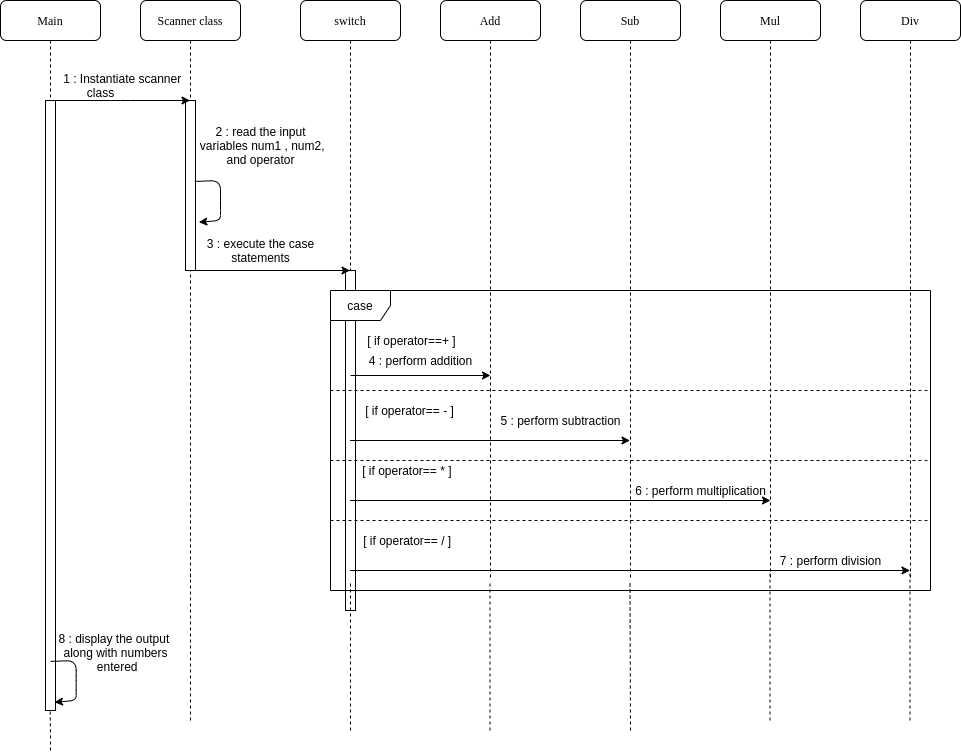

The diagram above was exported from draw.io. Its source (the exported page's mxGraphModel, read from the mxfile embedded in the PNG):
<mxGraphModel dx="977" dy="479" grid="1" gridSize="10" guides="1" tooltips="1" connect="1" arrows="1" fold="1" page="1" pageScale="1" pageWidth="1100" pageHeight="850" background="#ffffff" math="0" shadow="0">
  <root>
    <mxCell id="0" />
    <mxCell id="1" parent="0" />
    <mxCell id="7baba1c4bc27f4b0-2" value="Scanner class" style="shape=umlLifeline;perimeter=lifelinePerimeter;whiteSpace=wrap;html=1;container=1;collapsible=0;recursiveResize=0;outlineConnect=0;rounded=1;shadow=0;comic=0;labelBackgroundColor=none;strokeWidth=1;fontFamily=Verdana;fontSize=12;align=center;" parent="1" vertex="1">
      <mxGeometry x="240" y="80" width="100" height="580" as="geometry" />
    </mxCell>
    <mxCell id="Og5MX6bwOJ15CTV83CTX-46" value="" style="html=1;points=[];perimeter=orthogonalPerimeter;" parent="7baba1c4bc27f4b0-2" vertex="1">
      <mxGeometry x="45" y="100" width="10" height="170" as="geometry" />
    </mxCell>
    <mxCell id="Og5MX6bwOJ15CTV83CTX-5" value="" style="endArrow=classic;html=1;exitX=0.933;exitY=0.476;exitDx=0;exitDy=0;exitPerimeter=0;entryX=1.333;entryY=0.716;entryDx=0;entryDy=0;entryPerimeter=0;" parent="7baba1c4bc27f4b0-2" target="Og5MX6bwOJ15CTV83CTX-46" edge="1">
      <mxGeometry width="50" height="50" relative="1" as="geometry">
        <mxPoint x="54.32999999999993" y="180.91999999999996" as="sourcePoint" />
        <mxPoint x="70" y="220" as="targetPoint" />
        <Array as="points">
          <mxPoint x="80" y="180" />
          <mxPoint x="80" y="200" />
          <mxPoint x="80" y="220" />
        </Array>
      </mxGeometry>
    </mxCell>
    <mxCell id="7baba1c4bc27f4b0-3" value="switch" style="shape=umlLifeline;perimeter=lifelinePerimeter;whiteSpace=wrap;html=1;container=1;collapsible=0;recursiveResize=0;outlineConnect=0;rounded=1;shadow=0;comic=0;labelBackgroundColor=none;strokeWidth=1;fontFamily=Verdana;fontSize=12;align=center;" parent="1" vertex="1">
      <mxGeometry x="400" y="80" width="100" height="610" as="geometry" />
    </mxCell>
    <mxCell id="Og5MX6bwOJ15CTV83CTX-47" value="" style="html=1;points=[];perimeter=orthogonalPerimeter;" parent="7baba1c4bc27f4b0-3" vertex="1">
      <mxGeometry x="45" y="270" width="10" height="340" as="geometry" />
    </mxCell>
    <mxCell id="7baba1c4bc27f4b0-4" value="Add" style="shape=umlLifeline;perimeter=lifelinePerimeter;whiteSpace=wrap;html=1;container=1;collapsible=0;recursiveResize=0;outlineConnect=0;rounded=1;shadow=0;comic=0;labelBackgroundColor=none;strokeWidth=1;fontFamily=Verdana;fontSize=12;align=center;" parent="1" vertex="1">
      <mxGeometry x="540" y="80" width="100" height="580" as="geometry" />
    </mxCell>
    <mxCell id="7baba1c4bc27f4b0-5" value="Sub" style="shape=umlLifeline;perimeter=lifelinePerimeter;whiteSpace=wrap;html=1;container=1;collapsible=0;recursiveResize=0;outlineConnect=0;rounded=1;shadow=0;comic=0;labelBackgroundColor=none;strokeWidth=1;fontFamily=Verdana;fontSize=12;align=center;" parent="1" vertex="1">
      <mxGeometry x="680" y="80" width="100" height="580" as="geometry" />
    </mxCell>
    <mxCell id="7baba1c4bc27f4b0-6" value="Mul" style="shape=umlLifeline;perimeter=lifelinePerimeter;whiteSpace=wrap;html=1;container=1;collapsible=0;recursiveResize=0;outlineConnect=0;rounded=1;shadow=0;comic=0;labelBackgroundColor=none;strokeWidth=1;fontFamily=Verdana;fontSize=12;align=center;" parent="1" vertex="1">
      <mxGeometry x="820" y="80" width="100" height="580" as="geometry" />
    </mxCell>
    <mxCell id="7baba1c4bc27f4b0-7" value="Div" style="shape=umlLifeline;perimeter=lifelinePerimeter;whiteSpace=wrap;html=1;container=1;collapsible=0;recursiveResize=0;outlineConnect=0;rounded=1;shadow=0;comic=0;labelBackgroundColor=none;strokeWidth=1;fontFamily=Verdana;fontSize=12;align=center;" parent="1" vertex="1">
      <mxGeometry x="960" y="80" width="100" height="580" as="geometry" />
    </mxCell>
    <mxCell id="7baba1c4bc27f4b0-8" value="Main" style="shape=umlLifeline;perimeter=lifelinePerimeter;whiteSpace=wrap;html=1;container=1;collapsible=0;recursiveResize=0;outlineConnect=0;rounded=1;shadow=0;comic=0;labelBackgroundColor=none;strokeWidth=1;fontFamily=Verdana;fontSize=12;align=center;" parent="1" vertex="1">
      <mxGeometry x="100" y="80" width="100" height="710" as="geometry" />
    </mxCell>
    <mxCell id="Og5MX6bwOJ15CTV83CTX-3" value="" style="html=1;points=[];perimeter=orthogonalPerimeter;" parent="7baba1c4bc27f4b0-8" vertex="1">
      <mxGeometry x="45" y="100" width="10" height="610" as="geometry" />
    </mxCell>
    <mxCell id="Og5MX6bwOJ15CTV83CTX-1" value="" style="endArrow=classic;html=1;" parent="1" source="7baba1c4bc27f4b0-8" target="7baba1c4bc27f4b0-2" edge="1">
      <mxGeometry width="50" height="50" relative="1" as="geometry">
        <mxPoint x="160" y="190" as="sourcePoint" />
        <mxPoint x="210" y="140" as="targetPoint" />
        <Array as="points">
          <mxPoint x="220" y="180" />
        </Array>
      </mxGeometry>
    </mxCell>
    <mxCell id="Og5MX6bwOJ15CTV83CTX-2" value="&amp;nbsp; &amp;nbsp; &amp;nbsp; &amp;nbsp; &amp;nbsp; &amp;nbsp; &amp;nbsp; 1 : Instantiate scanner &lt;br&gt;class" style="text;html=1;align=center;verticalAlign=middle;resizable=0;points=[];autosize=1;" parent="1" vertex="1">
      <mxGeometry x="110" y="150" width="180" height="30" as="geometry" />
    </mxCell>
    <mxCell id="Og5MX6bwOJ15CTV83CTX-7" value="2 : read the input&lt;br&gt;&amp;nbsp;variables num1 , num2,&lt;br&gt;&amp;nbsp;and operator&amp;nbsp;" style="text;html=1;align=center;verticalAlign=middle;resizable=0;points=[];autosize=1;rotation=0;" parent="1" vertex="1">
      <mxGeometry x="290" y="200" width="140" height="50" as="geometry" />
    </mxCell>
    <mxCell id="Og5MX6bwOJ15CTV83CTX-10" value="" style="endArrow=classic;html=1;" parent="1" target="7baba1c4bc27f4b0-3" edge="1">
      <mxGeometry width="50" height="50" relative="1" as="geometry">
        <mxPoint x="290" y="350" as="sourcePoint" />
        <mxPoint x="340" y="300" as="targetPoint" />
      </mxGeometry>
    </mxCell>
    <mxCell id="Og5MX6bwOJ15CTV83CTX-11" value="3 : execute the case&lt;br&gt;statements" style="text;html=1;align=center;verticalAlign=middle;resizable=0;points=[];autosize=1;direction=east;" parent="1" vertex="1">
      <mxGeometry x="300" y="315" width="120" height="30" as="geometry" />
    </mxCell>
    <mxCell id="Og5MX6bwOJ15CTV83CTX-14" value="case" style="shape=umlFrame;whiteSpace=wrap;html=1;" parent="1" vertex="1">
      <mxGeometry x="430" y="370" width="600" height="300" as="geometry" />
    </mxCell>
    <mxCell id="Og5MX6bwOJ15CTV83CTX-15" value="" style="endArrow=none;dashed=1;html=1;" parent="1" edge="1">
      <mxGeometry width="50" height="50" relative="1" as="geometry">
        <mxPoint x="430" y="470" as="sourcePoint" />
        <mxPoint x="1030" y="470" as="targetPoint" />
        <Array as="points">
          <mxPoint x="1030" y="470" />
        </Array>
      </mxGeometry>
    </mxCell>
    <mxCell id="Og5MX6bwOJ15CTV83CTX-16" value="" style="endArrow=none;dashed=1;html=1;" parent="1" edge="1">
      <mxGeometry width="50" height="50" relative="1" as="geometry">
        <mxPoint x="430" y="540" as="sourcePoint" />
        <mxPoint x="1030" y="540" as="targetPoint" />
        <Array as="points">
          <mxPoint x="1030" y="540" />
        </Array>
      </mxGeometry>
    </mxCell>
    <mxCell id="Og5MX6bwOJ15CTV83CTX-17" value="" style="endArrow=none;dashed=1;html=1;" parent="1" edge="1">
      <mxGeometry width="50" height="50" relative="1" as="geometry">
        <mxPoint x="430" y="600" as="sourcePoint" />
        <mxPoint x="1030" y="600" as="targetPoint" />
        <Array as="points">
          <mxPoint x="1030" y="600" />
        </Array>
      </mxGeometry>
    </mxCell>
    <mxCell id="Og5MX6bwOJ15CTV83CTX-19" value="[ if operator==+ ]" style="text;html=1;align=center;verticalAlign=middle;resizable=0;points=[];autosize=1;rotation=0;" parent="1" vertex="1">
      <mxGeometry x="461" y="410" width="100" height="20" as="geometry" />
    </mxCell>
    <mxCell id="Og5MX6bwOJ15CTV83CTX-21" value="4 : perform addition" style="text;html=1;align=center;verticalAlign=middle;resizable=0;points=[];autosize=1;rotation=0;" parent="1" vertex="1">
      <mxGeometry x="460" y="430" width="120" height="20" as="geometry" />
    </mxCell>
    <mxCell id="Og5MX6bwOJ15CTV83CTX-22" value="" style="endArrow=classic;html=1;" parent="1" edge="1">
      <mxGeometry width="50" height="50" relative="1" as="geometry">
        <mxPoint x="450" y="455" as="sourcePoint" />
        <mxPoint x="590" y="455" as="targetPoint" />
      </mxGeometry>
    </mxCell>
    <mxCell id="Og5MX6bwOJ15CTV83CTX-23" value="[ if operator== - ]" style="text;html=1;align=center;verticalAlign=middle;resizable=0;points=[];autosize=1;rotation=0;" parent="1" vertex="1">
      <mxGeometry x="459" y="480" width="100" height="20" as="geometry" />
    </mxCell>
    <mxCell id="Og5MX6bwOJ15CTV83CTX-24" value="&amp;nbsp; &amp;nbsp; [ if operator== / ]" style="text;html=1;align=center;verticalAlign=middle;resizable=0;points=[];autosize=1;rotation=0;" parent="1" vertex="1">
      <mxGeometry x="440" y="610" width="120" height="20" as="geometry" />
    </mxCell>
    <mxCell id="Og5MX6bwOJ15CTV83CTX-25" value="&amp;nbsp; &amp;nbsp; &amp;nbsp;[ if operator== * ]" style="text;html=1;align=center;verticalAlign=middle;resizable=0;points=[];autosize=1;rotation=0;" parent="1" vertex="1">
      <mxGeometry x="438" y="540" width="120" height="20" as="geometry" />
    </mxCell>
    <mxCell id="Og5MX6bwOJ15CTV83CTX-26" value="" style="endArrow=none;dashed=1;html=1;" parent="1" edge="1">
      <mxGeometry width="50" height="50" relative="1" as="geometry">
        <mxPoint x="450" y="810" as="sourcePoint" />
        <mxPoint x="450" y="660" as="targetPoint" />
      </mxGeometry>
    </mxCell>
    <mxCell id="Og5MX6bwOJ15CTV83CTX-27" value="" style="endArrow=none;dashed=1;html=1;" parent="1" edge="1">
      <mxGeometry width="50" height="50" relative="1" as="geometry">
        <mxPoint x="869.5" y="800" as="sourcePoint" />
        <mxPoint x="869.5" y="650" as="targetPoint" />
      </mxGeometry>
    </mxCell>
    <mxCell id="Og5MX6bwOJ15CTV83CTX-28" value="" style="endArrow=none;dashed=1;html=1;" parent="1" edge="1">
      <mxGeometry width="50" height="50" relative="1" as="geometry">
        <mxPoint x="730" y="810" as="sourcePoint" />
        <mxPoint x="729.5" y="660" as="targetPoint" />
      </mxGeometry>
    </mxCell>
    <mxCell id="Og5MX6bwOJ15CTV83CTX-29" value="" style="endArrow=none;dashed=1;html=1;" parent="1" edge="1">
      <mxGeometry width="50" height="50" relative="1" as="geometry">
        <mxPoint x="589.5" y="810" as="sourcePoint" />
        <mxPoint x="589.5" y="660" as="targetPoint" />
      </mxGeometry>
    </mxCell>
    <mxCell id="Og5MX6bwOJ15CTV83CTX-30" value="" style="endArrow=none;dashed=1;html=1;" parent="1" edge="1">
      <mxGeometry width="50" height="50" relative="1" as="geometry">
        <mxPoint x="1009.5" y="800" as="sourcePoint" />
        <mxPoint x="1009.5" y="650" as="targetPoint" />
      </mxGeometry>
    </mxCell>
    <mxCell id="Og5MX6bwOJ15CTV83CTX-36" value="" style="endArrow=classic;html=1;" parent="1" edge="1">
      <mxGeometry width="50" height="50" relative="1" as="geometry">
        <mxPoint x="449.5" y="580" as="sourcePoint" />
        <mxPoint x="870" y="580" as="targetPoint" />
      </mxGeometry>
    </mxCell>
    <mxCell id="Og5MX6bwOJ15CTV83CTX-38" value="" style="endArrow=classic;html=1;" parent="1" edge="1">
      <mxGeometry width="50" height="50" relative="1" as="geometry">
        <mxPoint x="449.5" y="650" as="sourcePoint" />
        <mxPoint x="1009.5" y="650" as="targetPoint" />
      </mxGeometry>
    </mxCell>
    <mxCell id="Og5MX6bwOJ15CTV83CTX-40" value="" style="endArrow=classic;html=1;" parent="1" edge="1">
      <mxGeometry width="50" height="50" relative="1" as="geometry">
        <mxPoint x="449.5" y="520" as="sourcePoint" />
        <mxPoint x="729.5" y="520" as="targetPoint" />
      </mxGeometry>
    </mxCell>
    <mxCell id="Og5MX6bwOJ15CTV83CTX-41" value="5 : perform subtraction" style="text;html=1;align=center;verticalAlign=middle;resizable=0;points=[];autosize=1;rotation=0;" parent="1" vertex="1">
      <mxGeometry x="590" y="490" width="140" height="20" as="geometry" />
    </mxCell>
    <mxCell id="Og5MX6bwOJ15CTV83CTX-42" value="6 : perform multiplication" style="text;html=1;align=center;verticalAlign=middle;resizable=0;points=[];autosize=1;rotation=0;" parent="1" vertex="1">
      <mxGeometry x="725" y="560" width="150" height="20" as="geometry" />
    </mxCell>
    <mxCell id="Og5MX6bwOJ15CTV83CTX-43" value="7 : perform division" style="text;html=1;align=center;verticalAlign=middle;resizable=0;points=[];autosize=1;rotation=0;" parent="1" vertex="1">
      <mxGeometry x="870" y="630" width="120" height="20" as="geometry" />
    </mxCell>
    <mxCell id="Og5MX6bwOJ15CTV83CTX-44" value="" style="endArrow=none;dashed=1;html=1;entryX=0.467;entryY=1.002;entryDx=0;entryDy=0;entryPerimeter=0;" parent="1" edge="1" target="Og5MX6bwOJ15CTV83CTX-3">
      <mxGeometry width="50" height="50" relative="1" as="geometry">
        <mxPoint x="150" y="830" as="sourcePoint" />
        <mxPoint x="160" y="790" as="targetPoint" />
        <Array as="points">
          <mxPoint x="150" y="810" />
        </Array>
      </mxGeometry>
    </mxCell>
    <mxCell id="Og5MX6bwOJ15CTV83CTX-45" value="" style="endArrow=none;dashed=1;html=1;" parent="1" edge="1">
      <mxGeometry width="50" height="50" relative="1" as="geometry">
        <mxPoint x="290" y="800" as="sourcePoint" />
        <mxPoint x="290" y="650" as="targetPoint" />
      </mxGeometry>
    </mxCell>
    <mxCell id="Og5MX6bwOJ15CTV83CTX-48" value="" style="endArrow=classic;html=1;exitX=0.933;exitY=0.476;exitDx=0;exitDy=0;exitPerimeter=0;entryX=1.333;entryY=0.716;entryDx=0;entryDy=0;entryPerimeter=0;" parent="1" edge="1">
      <mxGeometry width="50" height="50" relative="1" as="geometry">
        <mxPoint x="149.99999999999994" y="740.92" as="sourcePoint" />
        <mxPoint x="153.99999999999994" y="781.72" as="targetPoint" />
        <Array as="points">
          <mxPoint x="175.67000000000002" y="740" />
          <mxPoint x="175.67000000000002" y="760" />
          <mxPoint x="175.67000000000002" y="780" />
        </Array>
      </mxGeometry>
    </mxCell>
    <mxCell id="Og5MX6bwOJ15CTV83CTX-49" value="8 : display the output&amp;nbsp;&lt;br&gt;along with numbers&lt;br&gt;&amp;nbsp;entered" style="text;html=1;align=center;verticalAlign=middle;resizable=0;points=[];autosize=1;" parent="1" vertex="1">
      <mxGeometry x="150" y="707" width="130" height="50" as="geometry" />
    </mxCell>
  </root>
</mxGraphModel>